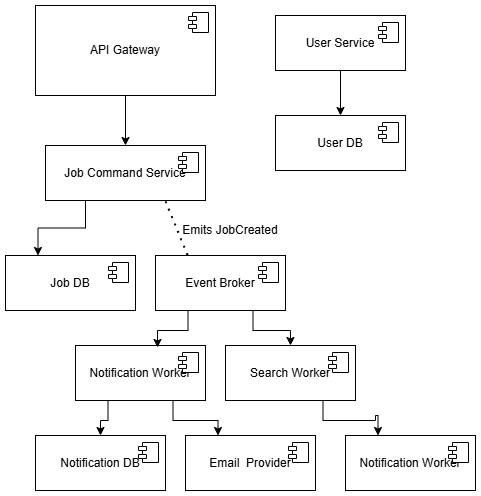

The diagram above was exported from draw.io. Its source (the exported page's mxGraphModel, read from the mxfile embedded in the PNG):
<mxGraphModel dx="464" dy="825" grid="1" gridSize="10" guides="1" tooltips="1" connect="1" arrows="1" fold="1" page="1" pageScale="1" pageWidth="827" pageHeight="1169" math="0" shadow="0">
  <root>
    <mxCell id="0" />
    <mxCell id="1" parent="0" />
    <mxCell id="tEuaAD6n3EaIjYSqPdE_-13" style="edgeStyle=orthogonalEdgeStyle;rounded=0;orthogonalLoop=1;jettySize=auto;html=1;exitX=0.5;exitY=1;exitDx=0;exitDy=0;entryX=0.5;entryY=0;entryDx=0;entryDy=0;" edge="1" parent="1" source="tEuaAD6n3EaIjYSqPdE_-1" target="tEuaAD6n3EaIjYSqPdE_-7">
      <mxGeometry relative="1" as="geometry" />
    </mxCell>
    <mxCell id="tEuaAD6n3EaIjYSqPdE_-1" value="API Gateway" style="html=1;dropTarget=0;whiteSpace=wrap;" vertex="1" parent="1">
      <mxGeometry x="30" y="190" width="180" height="90" as="geometry" />
    </mxCell>
    <mxCell id="tEuaAD6n3EaIjYSqPdE_-2" value="" style="shape=module;jettyWidth=8;jettyHeight=4;" vertex="1" parent="tEuaAD6n3EaIjYSqPdE_-1">
      <mxGeometry x="1" width="20" height="20" relative="1" as="geometry">
        <mxPoint x="-27" y="7" as="offset" />
      </mxGeometry>
    </mxCell>
    <mxCell id="tEuaAD6n3EaIjYSqPdE_-17" style="edgeStyle=orthogonalEdgeStyle;rounded=0;orthogonalLoop=1;jettySize=auto;html=1;exitX=0.5;exitY=1;exitDx=0;exitDy=0;entryX=0.5;entryY=0;entryDx=0;entryDy=0;" edge="1" parent="1" source="tEuaAD6n3EaIjYSqPdE_-3" target="tEuaAD6n3EaIjYSqPdE_-5">
      <mxGeometry relative="1" as="geometry" />
    </mxCell>
    <mxCell id="tEuaAD6n3EaIjYSqPdE_-3" value="User Service" style="html=1;dropTarget=0;whiteSpace=wrap;" vertex="1" parent="1">
      <mxGeometry x="270" y="200" width="130" height="55" as="geometry" />
    </mxCell>
    <mxCell id="tEuaAD6n3EaIjYSqPdE_-4" value="" style="shape=module;jettyWidth=8;jettyHeight=4;" vertex="1" parent="tEuaAD6n3EaIjYSqPdE_-3">
      <mxGeometry x="1" width="20" height="20" relative="1" as="geometry">
        <mxPoint x="-27" y="7" as="offset" />
      </mxGeometry>
    </mxCell>
    <mxCell id="tEuaAD6n3EaIjYSqPdE_-5" value="User DB" style="html=1;dropTarget=0;whiteSpace=wrap;" vertex="1" parent="1">
      <mxGeometry x="270" y="300" width="130" height="55" as="geometry" />
    </mxCell>
    <mxCell id="tEuaAD6n3EaIjYSqPdE_-6" value="" style="shape=module;jettyWidth=8;jettyHeight=4;" vertex="1" parent="tEuaAD6n3EaIjYSqPdE_-5">
      <mxGeometry x="1" width="20" height="20" relative="1" as="geometry">
        <mxPoint x="-27" y="7" as="offset" />
      </mxGeometry>
    </mxCell>
    <mxCell id="tEuaAD6n3EaIjYSqPdE_-14" style="edgeStyle=orthogonalEdgeStyle;rounded=0;orthogonalLoop=1;jettySize=auto;html=1;exitX=0.25;exitY=1;exitDx=0;exitDy=0;entryX=0.25;entryY=0;entryDx=0;entryDy=0;" edge="1" parent="1" source="tEuaAD6n3EaIjYSqPdE_-7" target="tEuaAD6n3EaIjYSqPdE_-9">
      <mxGeometry relative="1" as="geometry" />
    </mxCell>
    <mxCell id="tEuaAD6n3EaIjYSqPdE_-7" value="Job Command Service" style="html=1;dropTarget=0;whiteSpace=wrap;" vertex="1" parent="1">
      <mxGeometry x="40" y="330" width="160" height="55" as="geometry" />
    </mxCell>
    <mxCell id="tEuaAD6n3EaIjYSqPdE_-8" value="" style="shape=module;jettyWidth=8;jettyHeight=4;" vertex="1" parent="tEuaAD6n3EaIjYSqPdE_-7">
      <mxGeometry x="1" width="20" height="20" relative="1" as="geometry">
        <mxPoint x="-27" y="7" as="offset" />
      </mxGeometry>
    </mxCell>
    <mxCell id="tEuaAD6n3EaIjYSqPdE_-9" value="Job DB" style="html=1;dropTarget=0;whiteSpace=wrap;" vertex="1" parent="1">
      <mxGeometry y="440" width="130" height="55" as="geometry" />
    </mxCell>
    <mxCell id="tEuaAD6n3EaIjYSqPdE_-10" value="" style="shape=module;jettyWidth=8;jettyHeight=4;" vertex="1" parent="tEuaAD6n3EaIjYSqPdE_-9">
      <mxGeometry x="1" width="20" height="20" relative="1" as="geometry">
        <mxPoint x="-27" y="7" as="offset" />
      </mxGeometry>
    </mxCell>
    <mxCell id="tEuaAD6n3EaIjYSqPdE_-23" style="edgeStyle=orthogonalEdgeStyle;rounded=0;orthogonalLoop=1;jettySize=auto;html=1;exitX=0.75;exitY=1;exitDx=0;exitDy=0;entryX=0.5;entryY=0;entryDx=0;entryDy=0;" edge="1" parent="1" source="tEuaAD6n3EaIjYSqPdE_-11" target="tEuaAD6n3EaIjYSqPdE_-20">
      <mxGeometry relative="1" as="geometry" />
    </mxCell>
    <mxCell id="tEuaAD6n3EaIjYSqPdE_-11" value="Event Broker" style="html=1;dropTarget=0;whiteSpace=wrap;" vertex="1" parent="1">
      <mxGeometry x="150" y="440" width="130" height="55" as="geometry" />
    </mxCell>
    <mxCell id="tEuaAD6n3EaIjYSqPdE_-12" value="" style="shape=module;jettyWidth=8;jettyHeight=4;" vertex="1" parent="tEuaAD6n3EaIjYSqPdE_-11">
      <mxGeometry x="1" width="20" height="20" relative="1" as="geometry">
        <mxPoint x="-27" y="7" as="offset" />
      </mxGeometry>
    </mxCell>
    <mxCell id="tEuaAD6n3EaIjYSqPdE_-15" value="" style="endArrow=none;dashed=1;html=1;dashPattern=1 3;strokeWidth=2;rounded=0;entryX=0.75;entryY=1;entryDx=0;entryDy=0;exitX=0.25;exitY=0;exitDx=0;exitDy=0;" edge="1" parent="1" source="tEuaAD6n3EaIjYSqPdE_-11" target="tEuaAD6n3EaIjYSqPdE_-7">
      <mxGeometry width="50" height="50" relative="1" as="geometry">
        <mxPoint x="230" y="450" as="sourcePoint" />
        <mxPoint x="280" y="400" as="targetPoint" />
      </mxGeometry>
    </mxCell>
    <mxCell id="tEuaAD6n3EaIjYSqPdE_-16" value="Emits JobCreated" style="text;html=1;whiteSpace=wrap;strokeColor=none;fillColor=none;align=center;verticalAlign=middle;rounded=0;" vertex="1" parent="1">
      <mxGeometry x="170" y="400" width="110" height="30" as="geometry" />
    </mxCell>
    <mxCell id="tEuaAD6n3EaIjYSqPdE_-27" style="edgeStyle=orthogonalEdgeStyle;rounded=0;orthogonalLoop=1;jettySize=auto;html=1;exitX=0.25;exitY=1;exitDx=0;exitDy=0;" edge="1" parent="1" source="tEuaAD6n3EaIjYSqPdE_-18" target="tEuaAD6n3EaIjYSqPdE_-24">
      <mxGeometry relative="1" as="geometry" />
    </mxCell>
    <mxCell id="tEuaAD6n3EaIjYSqPdE_-30" style="edgeStyle=orthogonalEdgeStyle;rounded=0;orthogonalLoop=1;jettySize=auto;html=1;exitX=0.75;exitY=1;exitDx=0;exitDy=0;entryX=0.25;entryY=0;entryDx=0;entryDy=0;" edge="1" parent="1" source="tEuaAD6n3EaIjYSqPdE_-18" target="tEuaAD6n3EaIjYSqPdE_-28">
      <mxGeometry relative="1" as="geometry" />
    </mxCell>
    <mxCell id="tEuaAD6n3EaIjYSqPdE_-18" value="Notification Worker" style="html=1;dropTarget=0;whiteSpace=wrap;" vertex="1" parent="1">
      <mxGeometry x="70" y="530" width="130" height="55" as="geometry" />
    </mxCell>
    <mxCell id="tEuaAD6n3EaIjYSqPdE_-19" value="" style="shape=module;jettyWidth=8;jettyHeight=4;" vertex="1" parent="tEuaAD6n3EaIjYSqPdE_-18">
      <mxGeometry x="1" width="20" height="20" relative="1" as="geometry">
        <mxPoint x="-27" y="7" as="offset" />
      </mxGeometry>
    </mxCell>
    <mxCell id="tEuaAD6n3EaIjYSqPdE_-33" style="edgeStyle=orthogonalEdgeStyle;rounded=0;orthogonalLoop=1;jettySize=auto;html=1;exitX=0.75;exitY=1;exitDx=0;exitDy=0;entryX=0.25;entryY=0;entryDx=0;entryDy=0;" edge="1" parent="1" source="tEuaAD6n3EaIjYSqPdE_-20" target="tEuaAD6n3EaIjYSqPdE_-31">
      <mxGeometry relative="1" as="geometry" />
    </mxCell>
    <mxCell id="tEuaAD6n3EaIjYSqPdE_-20" value="Search Worker" style="html=1;dropTarget=0;whiteSpace=wrap;" vertex="1" parent="1">
      <mxGeometry x="220" y="530" width="130" height="55" as="geometry" />
    </mxCell>
    <mxCell id="tEuaAD6n3EaIjYSqPdE_-21" value="" style="shape=module;jettyWidth=8;jettyHeight=4;" vertex="1" parent="tEuaAD6n3EaIjYSqPdE_-20">
      <mxGeometry x="1" width="20" height="20" relative="1" as="geometry">
        <mxPoint x="-27" y="7" as="offset" />
      </mxGeometry>
    </mxCell>
    <mxCell id="tEuaAD6n3EaIjYSqPdE_-22" style="edgeStyle=orthogonalEdgeStyle;rounded=0;orthogonalLoop=1;jettySize=auto;html=1;exitX=0.25;exitY=1;exitDx=0;exitDy=0;entryX=0.631;entryY=0.036;entryDx=0;entryDy=0;entryPerimeter=0;" edge="1" parent="1" source="tEuaAD6n3EaIjYSqPdE_-11" target="tEuaAD6n3EaIjYSqPdE_-18">
      <mxGeometry relative="1" as="geometry" />
    </mxCell>
    <mxCell id="tEuaAD6n3EaIjYSqPdE_-24" value="Notification DB" style="html=1;dropTarget=0;whiteSpace=wrap;" vertex="1" parent="1">
      <mxGeometry x="30" y="620" width="130" height="55" as="geometry" />
    </mxCell>
    <mxCell id="tEuaAD6n3EaIjYSqPdE_-25" value="" style="shape=module;jettyWidth=8;jettyHeight=4;" vertex="1" parent="tEuaAD6n3EaIjYSqPdE_-24">
      <mxGeometry x="1" width="20" height="20" relative="1" as="geometry">
        <mxPoint x="-27" y="7" as="offset" />
      </mxGeometry>
    </mxCell>
    <mxCell id="tEuaAD6n3EaIjYSqPdE_-28" value="Email&amp;nbsp; Provider" style="html=1;dropTarget=0;whiteSpace=wrap;" vertex="1" parent="1">
      <mxGeometry x="180" y="620" width="130" height="55" as="geometry" />
    </mxCell>
    <mxCell id="tEuaAD6n3EaIjYSqPdE_-29" value="" style="shape=module;jettyWidth=8;jettyHeight=4;" vertex="1" parent="tEuaAD6n3EaIjYSqPdE_-28">
      <mxGeometry x="1" width="20" height="20" relative="1" as="geometry">
        <mxPoint x="-27" y="7" as="offset" />
      </mxGeometry>
    </mxCell>
    <mxCell id="tEuaAD6n3EaIjYSqPdE_-31" value="Notification Worker" style="html=1;dropTarget=0;whiteSpace=wrap;" vertex="1" parent="1">
      <mxGeometry x="340" y="620" width="130" height="55" as="geometry" />
    </mxCell>
    <mxCell id="tEuaAD6n3EaIjYSqPdE_-32" value="" style="shape=module;jettyWidth=8;jettyHeight=4;" vertex="1" parent="tEuaAD6n3EaIjYSqPdE_-31">
      <mxGeometry x="1" width="20" height="20" relative="1" as="geometry">
        <mxPoint x="-27" y="7" as="offset" />
      </mxGeometry>
    </mxCell>
  </root>
</mxGraphModel>